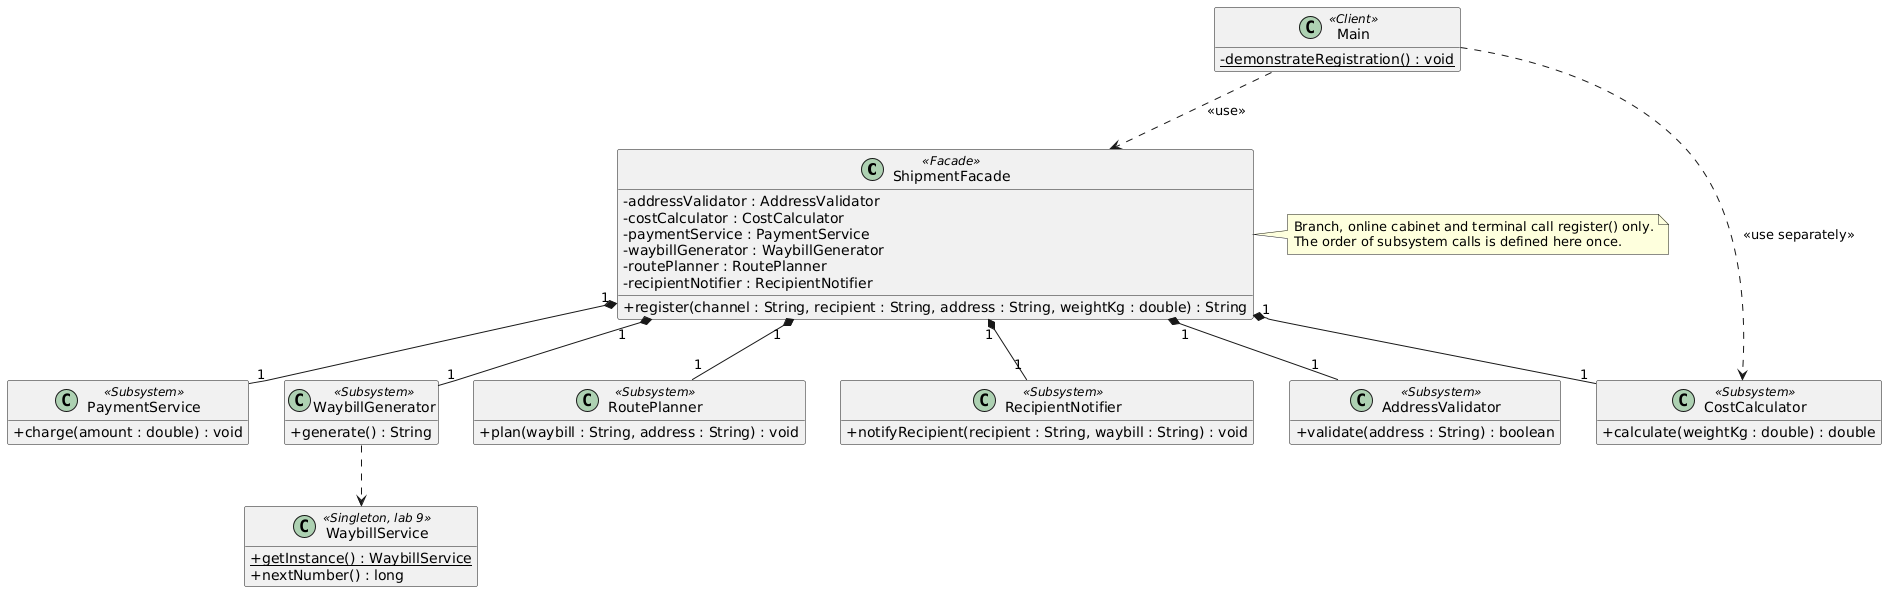

The diagram above was rendered by PlantUML. Its source (embedded in the PNG):
@startuml
skinparam classAttributeIconSize 0
hide empty members

class ShipmentFacade <<Facade>> {
  -addressValidator : AddressValidator
  -costCalculator : CostCalculator
  -paymentService : PaymentService
  -waybillGenerator : WaybillGenerator
  -routePlanner : RoutePlanner
  -recipientNotifier : RecipientNotifier
  +register(channel : String, recipient : String, address : String, weightKg : double) : String
}

class Main <<Client>> {
  -{static} demonstrateRegistration() : void
}

class AddressValidator <<Subsystem>> {
  +validate(address : String) : boolean
}

class CostCalculator <<Subsystem>> {
  +calculate(weightKg : double) : double
}

class PaymentService <<Subsystem>> {
  +charge(amount : double) : void
}

class WaybillGenerator <<Subsystem>> {
  +generate() : String
}

class RoutePlanner <<Subsystem>> {
  +plan(waybill : String, address : String) : void
}

class RecipientNotifier <<Subsystem>> {
  +notifyRecipient(recipient : String, waybill : String) : void
}

class WaybillService <<Singleton, lab 9>> {
  +{static} getInstance() : WaybillService
  +nextNumber() : long
}

ShipmentFacade "1" *-- "1" AddressValidator
ShipmentFacade "1" *-- "1" CostCalculator
ShipmentFacade "1" *-- "1" PaymentService
ShipmentFacade "1" *-- "1" WaybillGenerator
ShipmentFacade "1" *-- "1" RoutePlanner
ShipmentFacade "1" *-- "1" RecipientNotifier
Main ..> ShipmentFacade : <<use>>
Main ..> CostCalculator : <<use separately>>
WaybillGenerator ..> WaybillService

note right of ShipmentFacade
  Branch, online cabinet and terminal call register() only.
  The order of subsystem calls is defined here once.
end note
@enduml